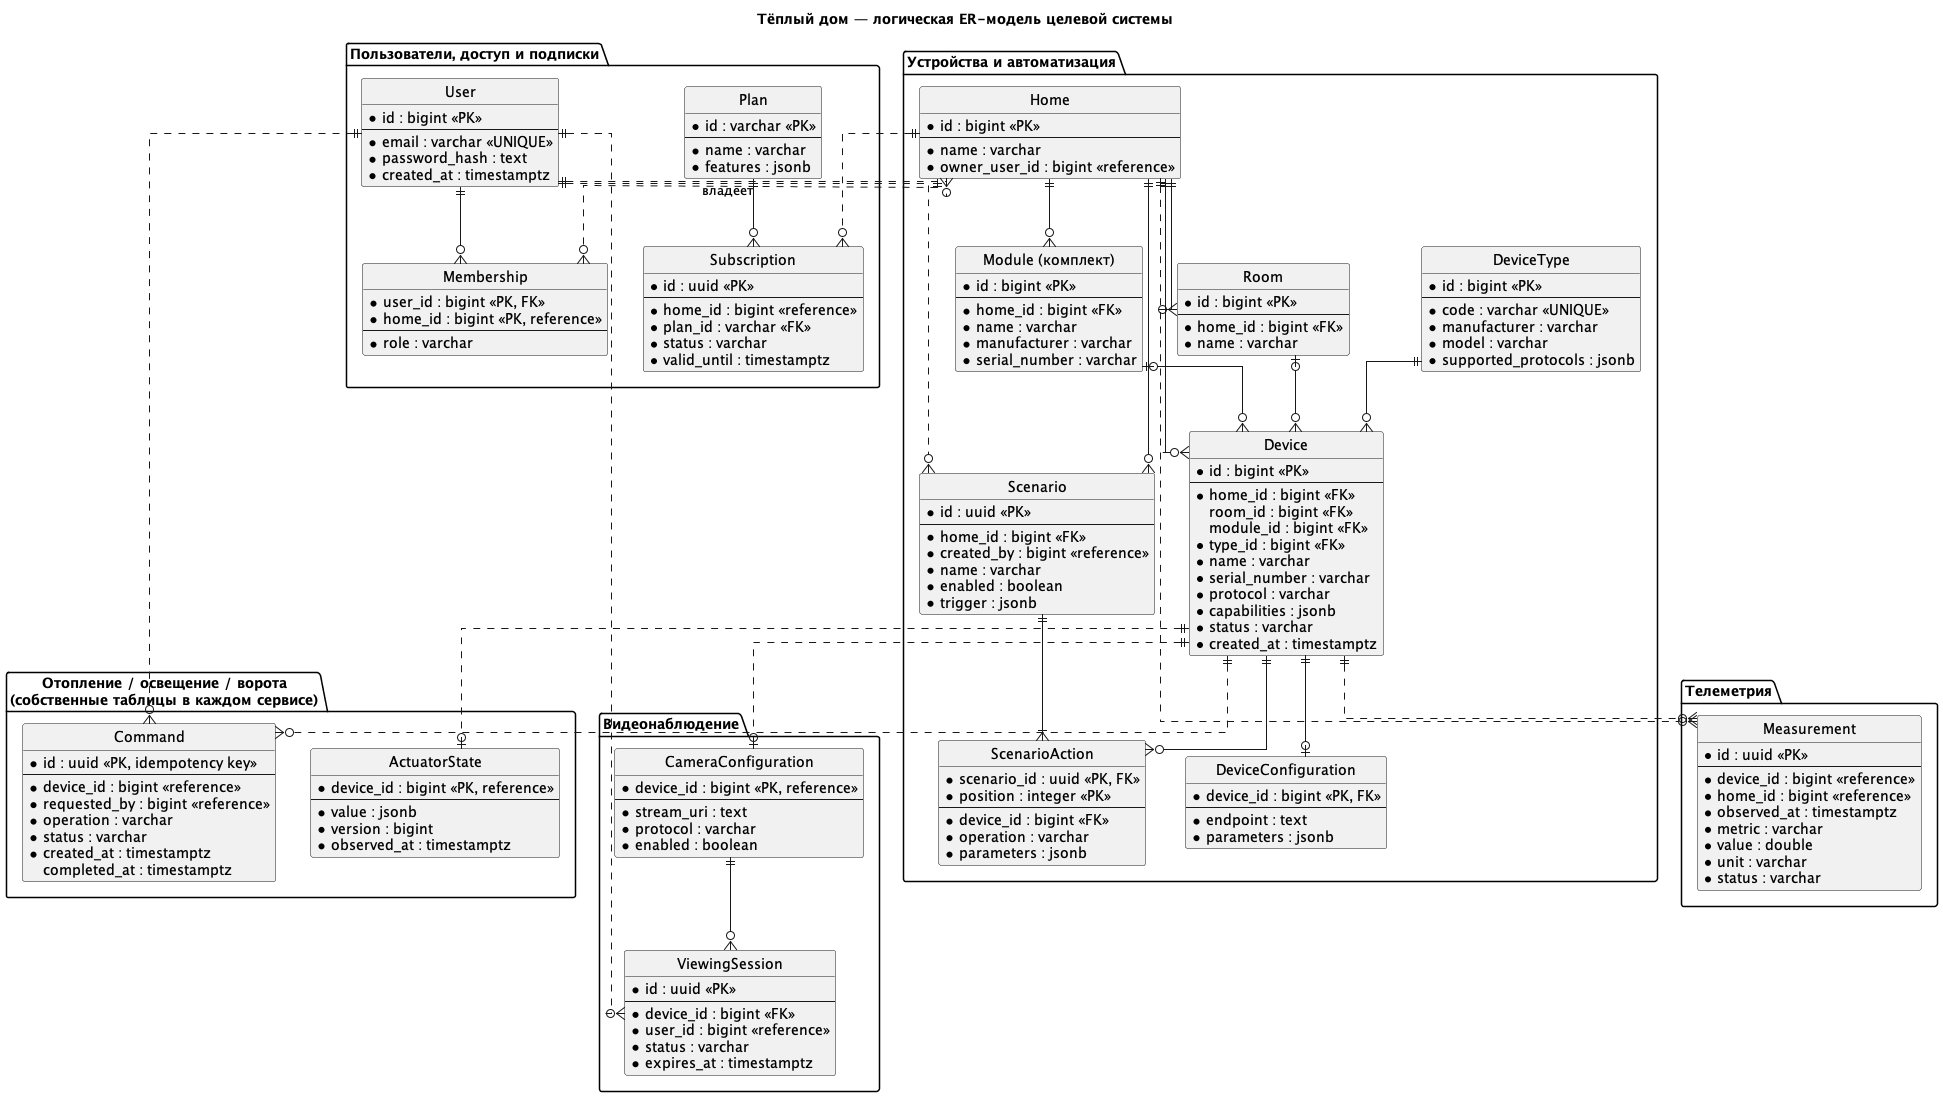

The diagram above was rendered by PlantUML. Its source (embedded in the PNG):
@startuml er
title Тёплый дом — логическая ER-модель целевой системы
hide circle
skinparam linetype ortho
skinparam shadowing false

package "Пользователи, доступ и подписки" {
  entity "User" as users {
    * id : bigint <<PK>>
    --
    * email : varchar <<UNIQUE>>
    * password_hash : text
    * created_at : timestamptz
  }
  entity "Membership" as membership {
    * user_id : bigint <<PK, FK>>
    * home_id : bigint <<PK, reference>>
    --
    * role : varchar
  }
  entity "Plan" as plan {
    * id : varchar <<PK>>
    --
    * name : varchar
    * features : jsonb
  }
  entity "Subscription" as subscription {
    * id : uuid <<PK>>
    --
    * home_id : bigint <<reference>>
    * plan_id : varchar <<FK>>
    * status : varchar
    * valid_until : timestamptz
  }
}

package "Устройства и автоматизация" {
  entity "Home" as home {
    * id : bigint <<PK>>
    --
    * name : varchar
    * owner_user_id : bigint <<reference>>
  }
  entity "Room" as room {
    * id : bigint <<PK>>
    --
    * home_id : bigint <<FK>>
    * name : varchar
  }
  entity "Device" as device {
    * id : bigint <<PK>>
    --
    * home_id : bigint <<FK>>
    room_id : bigint <<FK>>
    module_id : bigint <<FK>>
    * type_id : bigint <<FK>>
    * name : varchar
    * serial_number : varchar
    * protocol : varchar
    * capabilities : jsonb
    * status : varchar
    * created_at : timestamptz
  }
  entity "DeviceType" as deviceType {
    * id : bigint <<PK>>
    --
    * code : varchar <<UNIQUE>>
    * manufacturer : varchar
    * model : varchar
    * supported_protocols : jsonb
  }
  entity "Module (комплект)" as module {
    * id : bigint <<PK>>
    --
    * home_id : bigint <<FK>>
    * name : varchar
    * manufacturer : varchar
    * serial_number : varchar
  }
  entity "DeviceConfiguration" as config {
    * device_id : bigint <<PK, FK>>
    --
    * endpoint : text
    * parameters : jsonb
  }
  entity "Scenario" as scenario {
    * id : uuid <<PK>>
    --
    * home_id : bigint <<FK>>
    * created_by : bigint <<reference>>
    * name : varchar
    * enabled : boolean
    * trigger : jsonb
  }
  entity "ScenarioAction" as action {
    * scenario_id : uuid <<PK, FK>>
    * position : integer <<PK>>
    --
    * device_id : bigint <<FK>>
    * operation : varchar
    * parameters : jsonb
  }
}

package "Телеметрия" {
  entity "Measurement" as measurement {
    * id : uuid <<PK>>
    --
    * device_id : bigint <<reference>>
    * home_id : bigint <<reference>>
    * observed_at : timestamptz
    * metric : varchar
    * value : double
    * unit : varchar
    * status : varchar
  }
}

package "Отопление / освещение / ворота\n(собственные таблицы в каждом сервисе)" {
  entity "Command" as command {
    * id : uuid <<PK, idempotency key>>
    --
    * device_id : bigint <<reference>>
    * requested_by : bigint <<reference>>
    * operation : varchar
    * status : varchar
    * created_at : timestamptz
    completed_at : timestamptz
  }
  entity "ActuatorState" as state {
    * device_id : bigint <<PK, reference>>
    --
    * value : jsonb
    * version : bigint
    * observed_at : timestamptz
  }
}

package "Видеонаблюдение" {
  entity "CameraConfiguration" as camera {
    * device_id : bigint <<PK, reference>>
    --
    * stream_uri : text
    * protocol : varchar
    * enabled : boolean
  }
  entity "ViewingSession" as session {
    * id : uuid <<PK>>
    --
    * device_id : bigint <<FK>>
    * user_id : bigint <<reference>>
    * status : varchar
    * expires_at : timestamptz
  }
}

users ||--o{ membership
users ||..o{ home : владеет
home ||..o{ membership
home ||..o{ subscription
plan ||--o{ subscription
home ||--o{ room
home ||--o{ device
home ||--o{ module
module |o--o{ device
deviceType ||--o{ device
room |o--o{ device
device ||--o| config
home ||--o{ scenario
users ||..o{ scenario
scenario ||--|{ action
device ||--o{ action
device ||..o{ measurement
home ||..o{ measurement
device ||..o{ command
users ||..o{ command
device ||..o| state
device ||..o| camera
camera ||--o{ session
users ||..o{ session
@enduml